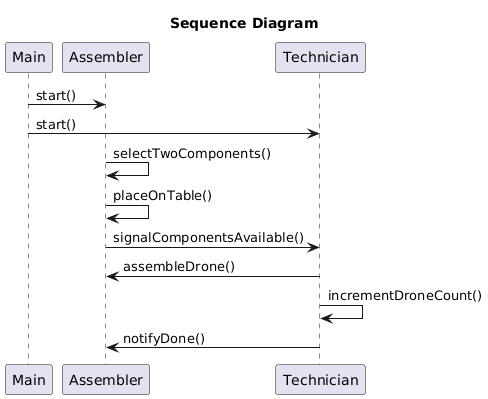

The diagram above was rendered by PlantUML. Its source (embedded in the PNG):
@startuml
title Sequence Diagram

participant Main
participant Assembler
participant Technician

Main -> Assembler : start()
Main -> Technician : start()

Assembler -> Assembler : selectTwoComponents()
Assembler -> Assembler : placeOnTable()


Assembler -> Technician : signalComponentsAvailable()
Technician -> Assembler : assembleDrone()
Technician -> Technician : incrementDroneCount()
Technician -> Assembler : notifyDone()
@enduml